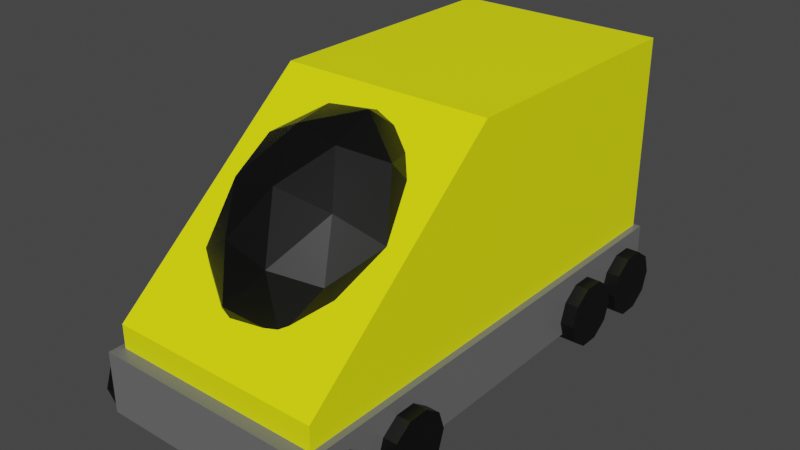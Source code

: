# Source: train11.blend  (saved by Blender 3.5.10; exported with 4.5.12 LTS)
import bpy
from mathutils import Matrix  # noqa: F401  (used for matrix-valued properties, if any)

bpy.ops.wm.read_factory_settings(use_empty=True)
scene = bpy.context.scene
scene.name = 'Scene'

# ---- collections
col_bullet_train = bpy.data.collections.new('Bullet train'); scene.collection.children.link(col_bullet_train)

# ---- materials (node trees are filled in below, after node groups)
mat_chassis = bpy.data.materials.new('Chassis')
mat_chassis.alpha_threshold = 0.0
mat_chassis.use_transparent_shadow = False
mat_chassis.line_color = (0.0, 0.0, 0.0, 1.0)
mat_gizmos = bpy.data.materials.new('Gizmos')
mat_gizmos.use_transparent_shadow = False
mat_paint_scheme = bpy.data.materials.new('Paint scheme')
mat_paint_scheme.use_transparent_shadow = False

# ---- material node trees
mat_chassis.use_nodes = True; mat_chassis.node_tree.nodes.clear()
_N = mat_chassis.node_tree.nodes; _L = mat_chassis.node_tree.links
n0 = _N.new('ShaderNodeOutputMaterial'); n0.name = 'Material Output'; n0.location = (300, 300)
n1 = _N.new('ShaderNodeBsdfPrincipled'); n1.name = 'Principled BSDF'; n1.location = (10, 300)
n1.distribution = 'GGX'
n1.subsurface_method = 'RANDOM_WALK_SKIN'
n1.inputs[0].default_value = (0.1473, 0.1473, 0.1473, 1.0)
n1.inputs[2].default_value = 0.4
n1.inputs[3].default_value = 1.45
n1.inputs[27].default_value = (0.0, 0.0, 0.0, 1.0)
n1.inputs[28].default_value = 1.0
_L.new(n1.outputs[0], n0.inputs[0])
n0.is_active_output = True
mat_gizmos.use_nodes = True; mat_gizmos.node_tree.nodes.clear()
_N = mat_gizmos.node_tree.nodes; _L = mat_gizmos.node_tree.links
n0 = _N.new('ShaderNodeBsdfPrincipled'); n0.name = 'Principled BSDF'; n0.location = (10, 300)
n0.distribution = 'GGX'
n0.subsurface_method = 'RANDOM_WALK_SKIN'
n0.inputs[0].default_value = (0.0, 0.0, 0.0, 1.0)
n0.inputs[3].default_value = 1.45
n0.inputs[27].default_value = (0.0, 0.0, 0.0, 1.0)
n0.inputs[28].default_value = 1.0
n1 = _N.new('ShaderNodeOutputMaterial'); n1.name = 'Material Output'; n1.location = (300, 300)
_L.new(n0.outputs[0], n1.inputs[0])
n1.is_active_output = True
mat_paint_scheme.use_nodes = True; mat_paint_scheme.node_tree.nodes.clear()
_N = mat_paint_scheme.node_tree.nodes; _L = mat_paint_scheme.node_tree.links
n0 = _N.new('ShaderNodeBsdfPrincipled'); n0.name = 'Principled BSDF'; n0.location = (10, 300)
n0.distribution = 'GGX'
n0.subsurface_method = 'RANDOM_WALK_SKIN'
n0.inputs[0].default_value = (0.9526, 1.0, 0.0, 1.0)
n0.inputs[3].default_value = 1.45
n0.inputs[27].default_value = (0.0, 0.0, 0.0, 1.0)
n0.inputs[28].default_value = 1.0
n1 = _N.new('ShaderNodeOutputMaterial'); n1.name = 'Material Output'; n1.location = (300, 300)
_L.new(n0.outputs[0], n1.inputs[0])
n1.is_active_output = True

# ---- world
world_world = bpy.data.worlds.new('World'); scene.world = world_world
world_world.use_nodes = True; world_world.node_tree.nodes.clear()
_N = world_world.node_tree.nodes; _L = world_world.node_tree.links
n0 = _N.new('ShaderNodeOutputWorld'); n0.name = 'World Output'; n0.location = (300, 300)
n1 = _N.new('ShaderNodeBackground'); n1.name = 'Background'; n1.location = (10, 300)
n1.inputs[0].default_value = (0.05088, 0.05088, 0.05088, 1.0)
_L.new(n1.outputs[0], n0.inputs[0])
n0.is_active_output = True
world_world.color = (0.05088, 0.05088, 0.05088)
world_world.use_sun_shadow = False
world_world.sun_shadow_jitter_overblur = 0.0

# ---- meshes
me_cube_020 = bpy.data.meshes.new('Cube.020')
me_cube_020.from_pydata([(1.0, 1.0, -0.4598), (1.0, 1.0, -1.0), (1.0, -3.668, -0.4598), (1.0, -3.668, -1.0), (-1.0, 1.0, -0.4598), (-1.0, 1.0, -1.0), (-1.0, -3.668, -0.4598), (-1.0, -3.668, -1.0), (-1.141, -2.996, -0.8701), (1.121, -2.996, -0.8701), (-1.141, -3.057, -1.042), (1.121, -3.057, -1.042), (-1.141, -3.216, -1.148), (1.121, -3.216, -1.148), (-1.141, -3.412, -1.148), (1.121, -3.412, -1.148), (-1.141, -3.571, -1.042), (1.121, -3.571, -1.042), (-1.141, -3.632, -0.8701), (1.121, -3.632, -0.8701), (-1.141, -3.571, -0.6982), (1.121, -3.571, -0.6982), (-1.141, -3.412, -0.5919), (1.121, -3.412, -0.5919), (-1.141, -3.216, -0.5919), (1.121, -3.216, -0.5919), (-1.141, -3.057, -0.6982), (1.121, -3.057, -0.6982), (-1.141, -2.271, -0.8701), (1.121, -2.271, -0.8701), (-1.141, -2.332, -1.042), (1.121, -2.332, -1.042), (-1.141, -2.491, -1.148), (1.121, -2.491, -1.148), (-1.141, -2.687, -1.148), (1.121, -2.687, -1.148), (-1.141, -2.846, -1.042), (1.121, -2.846, -1.042), (-1.141, -2.907, -0.8701), (1.121, -2.907, -0.8701), (-1.141, -2.846, -0.6982), (1.121, -2.846, -0.6982), (-1.141, -2.687, -0.5919), (1.121, -2.687, -0.5919), (-1.141, -2.491, -0.5919), (1.121, -2.491, -0.5919), (-1.141, -2.332, -0.6982), (1.121, -2.332, -0.6982), (-1.141, 0.9818, -0.8701), (1.121, 0.9818, -0.8701), (-1.141, 0.9211, -1.042), (1.121, 0.9211, -1.042), (-1.141, 0.7622, -1.148), (1.121, 0.7622, -1.148), (-1.141, 0.5658, -1.148), (1.121, 0.5658, -1.148), (-1.141, 0.4069, -1.042), (1.121, 0.4069, -1.042), (-1.141, 0.3462, -0.8701), (1.121, 0.3462, -0.8701), (-1.141, 0.4069, -0.6982), (1.121, 0.4069, -0.6982), (-1.141, 0.5658, -0.5919), (1.121, 0.5658, -0.5919), (-1.141, 0.7622, -0.5919), (1.121, 0.7622, -0.5919), (-1.141, 0.9211, -0.6982), (1.121, 0.9211, -0.6982), (-1.141, 0.2572, -0.8701), (1.121, 0.2572, -0.8701), (-1.141, 0.1965, -1.042), (1.121, 0.1965, -1.042), (-1.141, 0.03757, -1.148), (1.121, 0.03757, -1.148), (-1.141, -0.1588, -1.148), (1.121, -0.1588, -1.148), (-1.141, -0.3177, -1.042), (1.121, -0.3177, -1.042), (-1.141, -0.3784, -0.8701), (1.121, -0.3784, -0.8701), (-1.141, -0.3177, -0.6982), (1.121, -0.3177, -0.6982), (-1.141, -0.1588, -0.5919), (1.121, -0.1588, -0.5919), (-1.141, 0.03757, -0.5919), (1.121, 0.03757, -0.5919), (-1.141, 0.1965, -0.6982), (1.121, 0.1965, -0.6982), (-0.9426, -1.217, 1.277), (-0.9426, -1.217, -0.6359), (-0.9426, 0.9725, 1.277), (-0.9426, 0.9725, -0.6359), (0.9426, -1.217, 1.277), (0.9426, -1.217, -0.6359), (0.9426, 0.9725, 1.277), (0.9426, 0.9725, -0.6359), (-0.9426, -1.56, 1.277), (-0.9426, -1.56, -0.6359), (0.9426, -1.56, -0.6359), (0.9426, -1.56, 1.277), (-0.9426, -3.549, -0.2507), (-0.9426, -3.549, -0.6359), (0.9426, -3.549, -0.6359), (0.9426, -3.549, -0.2507), (0.0, -3.146, -0.2473), (0.5759, -2.944, 0.3704), (-0.22, -3.094, 0.5226), (-0.7119, -2.701, 0.1242), (-0.22, -2.308, -0.2742), (0.5759, -2.458, -0.1221), (0.22, -2.375, 1.124), (-0.5759, -2.224, 0.9716), (-0.5759, -1.739, 0.4791), (0.22, -1.589, 0.3269), (0.7119, -1.982, 0.7254), (0.0, -1.537, 1.097), (-0.1293, -3.257, 0.08724), (0.3385, -3.168, -0.00222), (0.2092, -3.138, 0.4504), (0.6771, -2.764, 0.07142), (0.3385, -2.883, -0.2917), (-0.4184, -3.026, -0.147), (-0.5478, -2.995, 0.3056), (-0.1293, -2.795, -0.3812), (-0.5478, -2.533, -0.1628), (0.2092, -2.391, -0.3075), (0.757, -2.484, 0.5695), (0.757, -2.199, 0.28), (0.0, -2.803, 0.8932), (0.4678, -2.715, 0.8037), (-0.757, -2.484, 0.5695), (-0.4678, -2.715, 0.8037), (-0.4678, -1.968, 0.04584), (-0.757, -2.199, 0.28), (0.4678, -1.968, 0.04584), (0.0, -1.879, -0.04361), (0.5478, -2.149, 1.012), (-0.2092, -2.292, 1.157), (-0.6771, -1.918, 0.7781), (-0.2092, -1.545, 0.3992), (0.5478, -1.688, 0.5439), (0.1293, -1.888, 1.231), (0.4184, -1.657, 0.9965), (-0.3385, -1.8, 1.141), (-0.3385, -1.514, 0.8518), (0.1293, -1.426, 0.7623)], [], [(0, 4, 6, 2), (3, 2, 6, 7), (7, 6, 4, 5), (5, 1, 3, 7), (1, 0, 2, 3), (5, 4, 0, 1), (8, 9, 11, 10), (10, 11, 13, 12), (12, 13, 15, 14), (14, 15, 17, 16), (16, 17, 19, 18), (18, 19, 21, 20), (20, 21, 23, 22), (22, 23, 25, 24), (11, 9, 27, 25, 23, 21, 19, 17, 15, 13), (24, 25, 27, 26), (26, 27, 9, 8), (8, 10, 12, 14, 16, 18, 20, 22, 24, 26), (28, 29, 31, 30), (30, 31, 33, 32), (32, 33, 35, 34), (34, 35, 37, 36), (36, 37, 39, 38), (38, 39, 41, 40), (40, 41, 43, 42), (42, 43, 45, 44), (31, 29, 47, 45, 43, 41, 39, 37, 35, 33), (44, 45, 47, 46), (46, 47, 29, 28), (28, 30, 32, 34, 36, 38, 40, 42, 44, 46), (48, 49, 51, 50), (50, 51, 53, 52), (52, 53, 55, 54), (54, 55, 57, 56), (56, 57, 59, 58), (58, 59, 61, 60), (60, 61, 63, 62), (62, 63, 65, 64), (51, 49, 67, 65, 63, 61, 59, 57, 55, 53), (64, 65, 67, 66), (66, 67, 49, 48), (48, 50, 52, 54, 56, 58, 60, 62, 64, 66), (68, 69, 71, 70), (70, 71, 73, 72), (72, 73, 75, 74), (74, 75, 77, 76), (76, 77, 79, 78), (78, 79, 81, 80), (80, 81, 83, 82), (82, 83, 85, 84), (71, 69, 87, 85, 83, 81, 79, 77, 75, 73), (84, 85, 87, 86), (86, 87, 69, 68), (68, 70, 72, 74, 76, 78, 80, 82, 84, 86), (88, 89, 91, 90), (90, 91, 95, 94), (94, 95, 93, 92), (89, 88, 96, 97), (90, 94, 92, 88), (95, 91, 89, 93), (96, 99, 103, 100), (88, 92, 99, 96), (93, 89, 97, 98), (92, 93, 98, 99), (103, 102, 101, 100), (97, 96, 100, 101), (98, 97, 101, 102), (99, 98, 102, 103), (104, 117, 116), (105, 117, 119), (104, 116, 121), (104, 121, 123), (104, 123, 120), (105, 119, 126), (106, 118, 128), (107, 122, 130), (108, 124, 132), (109, 125, 134), (105, 126, 129), (106, 128, 131), (107, 130, 133), (108, 132, 135), (109, 134, 127), (110, 136, 141), (111, 137, 143), (112, 138, 144), (113, 139, 145), (114, 140, 142), (142, 145, 115), (142, 140, 145), (140, 113, 145), (145, 144, 115), (145, 139, 144), (139, 112, 144), (144, 143, 115), (144, 138, 143), (138, 111, 143), (143, 141, 115), (143, 137, 141), (137, 110, 141), (141, 142, 115), (141, 136, 142), (136, 114, 142), (127, 140, 114), (127, 134, 140), (134, 113, 140), (135, 139, 113), (135, 132, 139), (132, 112, 139), (133, 138, 112), (133, 130, 138), (130, 111, 138), (131, 137, 111), (131, 128, 137), (128, 110, 137), (129, 136, 110), (129, 126, 136), (126, 114, 136), (134, 135, 113), (134, 125, 135), (125, 108, 135), (132, 133, 112), (132, 124, 133), (124, 107, 133), (130, 131, 111), (130, 122, 131), (122, 106, 131), (128, 129, 110), (128, 118, 129), (118, 105, 129), (126, 127, 114), (126, 119, 127), (119, 109, 127), (120, 125, 109), (120, 123, 125), (123, 108, 125), (123, 124, 108), (123, 121, 124), (121, 107, 124), (121, 122, 107), (121, 116, 122), (116, 106, 122), (119, 120, 109), (119, 117, 120), (117, 104, 120), (116, 118, 106), (116, 117, 118), (117, 105, 118)])
me_cube_020.polygons.foreach_set('material_index', [0, 0, 0, 0, 0, 0, 1, 1, 1, 1, 1, 1, 1, 1, 1, 1, 1, 1, 1, 1, 1, 1, 1, 1, 1, 1, 1, 1, 1, 1, 1, 1, 1, 1, 1, 1, 1, 1, 1, 1, 1, 1, 1, 1, 1, 1, 1, 1, 1, 1, 1, 1, 1, 1, 2, 2, 2, 2, 2, 2, 2, 2, 2, 2, 2, 2, 2, 2, 1, 1, 1, 1, 1, 1, 1, 1, 1, 1, 1, 1, 1, 1, 1, 1, 1, 1, 1, 1, 1, 1, 1, 1, 1, 1, 1, 1, 1, 1, 1, 1, 1, 1, 1, 1, 1, 1, 1, 1, 1, 1, 1, 1, 1, 1, 1, 1, 1, 1, 1, 1, 1, 1, 1, 1, 1, 1, 1, 1, 1, 1, 1, 1, 1, 1, 1, 1, 1, 1, 1, 1, 1, 1, 1, 1, 1, 1, 1, 1])
_uv = me_cube_020.uv_layers.new(name='UVMap')
_uv.uv.foreach_set('vector', [0.625, 0.5, 0.875, 0.5, 0.875, 0.75, 0.625, 0.75, 0.375, 0.75, 0.625, 0.75, 0.625, 1.0, 0.375, 1.0, 0.375, 0.0, 0.625, 0.0, 0.625, 0.25, 0.375, 0.25, 0.125, 0.5, 0.375, 0.5, 0.375, 0.75, 0.125, 0.75, 0.375, 0.5, 0.625, 0.5, 0.625, 0.75, 0.375, 0.75, 0.375, 0.25, 0.625, 0.25, 0.625, 0.5, 0.375, 0.5, 1.0, 0.5, 1.0, 1.0, 0.9, 1.0, 0.9, 0.5, 0.9, 0.5, 0.9, 1.0, 0.8, 1.0, 0.8, 0.5, 0.8, 0.5, 0.8, 1.0, 0.7, 1.0, 0.7, 0.5, 0.7, 0.5, 0.7, 1.0, 0.6, 1.0, 0.6, 0.5, 0.6, 0.5, 0.6, 1.0, 0.5, 1.0, 0.5, 0.5, 0.5, 0.5, 0.5, 1.0, 0.4, 1.0, 0.4, 0.5, 0.4, 0.5, 0.4, 1.0, 0.3, 1.0, 0.3, 0.5, 0.3, 0.5, 0.3, 1.0, 0.2, 1.0, 0.2, 0.5, 0.3911, 0.4442, 0.25, 0.49, 0.1089, 0.4442, 0.02175, 0.3242, 0.02175, 0.1758, 0.1089, 0.05584, 0.25, 0.01, 0.3911, 0.05584, 0.4783, 0.1758, 0.4783, 0.3242, 0.2, 0.5, 0.2, 1.0, 0.1, 1.0, 0.1, 0.5, 0.1, 0.5, 0.1, 1.0, -7.451e-08, 1.0, -7.451e-08, 0.5, 0.75, 0.49, 0.8911, 0.4442, 0.9783, 0.3242, 0.9783, 0.1758, 0.8911, 0.05584, 0.75, 0.01, 0.6089, 0.05584, 0.5217, 0.1758, 0.5217, 0.3242, 0.6089, 0.4442, 1.0, 0.5, 1.0, 1.0, 0.9, 1.0, 0.9, 0.5, 0.9, 0.5, 0.9, 1.0, 0.8, 1.0, 0.8, 0.5, 0.8, 0.5, 0.8, 1.0, 0.7, 1.0, 0.7, 0.5, 0.7, 0.5, 0.7, 1.0, 0.6, 1.0, 0.6, 0.5, 0.6, 0.5, 0.6, 1.0, 0.5, 1.0, 0.5, 0.5, 0.5, 0.5, 0.5, 1.0, 0.4, 1.0, 0.4, 0.5, 0.4, 0.5, 0.4, 1.0, 0.3, 1.0, 0.3, 0.5, 0.3, 0.5, 0.3, 1.0, 0.2, 1.0, 0.2, 0.5, 0.3911, 0.4442, 0.25, 0.49, 0.1089, 0.4442, 0.02175, 0.3242, 0.02175, 0.1758, 0.1089, 0.05584, 0.25, 0.01, 0.3911, 0.05584, 0.4783, 0.1758, 0.4783, 0.3242, 0.2, 0.5, 0.2, 1.0, 0.1, 1.0, 0.1, 0.5, 0.1, 0.5, 0.1, 1.0, -7.451e-08, 1.0, -7.451e-08, 0.5, 0.75, 0.49, 0.8911, 0.4442, 0.9783, 0.3242, 0.9783, 0.1758, 0.8911, 0.05584, 0.75, 0.01, 0.6089, 0.05584, 0.5217, 0.1758, 0.5217, 0.3242, 0.6089, 0.4442, 1.0, 0.5, 1.0, 1.0, 0.9, 1.0, 0.9, 0.5, 0.9, 0.5, 0.9, 1.0, 0.8, 1.0, 0.8, 0.5, 0.8, 0.5, 0.8, 1.0, 0.7, 1.0, 0.7, 0.5, 0.7, 0.5, 0.7, 1.0, 0.6, 1.0, 0.6, 0.5, 0.6, 0.5, 0.6, 1.0, 0.5, 1.0, 0.5, 0.5, 0.5, 0.5, 0.5, 1.0, 0.4, 1.0, 0.4, 0.5, 0.4, 0.5, 0.4, 1.0, 0.3, 1.0, 0.3, 0.5, 0.3, 0.5, 0.3, 1.0, 0.2, 1.0, 0.2, 0.5, 0.3911, 0.4442, 0.25, 0.49, 0.1089, 0.4442, 0.02175, 0.3242, 0.02175, 0.1758, 0.1089, 0.05584, 0.25, 0.01, 0.3911, 0.05584, 0.4783, 0.1758, 0.4783, 0.3242, 0.2, 0.5, 0.2, 1.0, 0.1, 1.0, 0.1, 0.5, 0.1, 0.5, 0.1, 1.0, -7.451e-08, 1.0, -7.451e-08, 0.5, 0.75, 0.49, 0.8911, 0.4442, 0.9783, 0.3242, 0.9783, 0.1758, 0.8911, 0.05584, 0.75, 0.01, 0.6089, 0.05584, 0.5217, 0.1758, 0.5217, 0.3242, 0.6089, 0.4442, 1.0, 0.5, 1.0, 1.0, 0.9, 1.0, 0.9, 0.5, 0.9, 0.5, 0.9, 1.0, 0.8, 1.0, 0.8, 0.5, 0.8, 0.5, 0.8, 1.0, 0.7, 1.0, 0.7, 0.5, 0.7, 0.5, 0.7, 1.0, 0.6, 1.0, 0.6, 0.5, 0.6, 0.5, 0.6, 1.0, 0.5, 1.0, 0.5, 0.5, 0.5, 0.5, 0.5, 1.0, 0.4, 1.0, 0.4, 0.5, 0.4, 0.5, 0.4, 1.0, 0.3, 1.0, 0.3, 0.5, 0.3, 0.5, 0.3, 1.0, 0.2, 1.0, 0.2, 0.5, 0.3911, 0.4442, 0.25, 0.49, 0.1089, 0.4442, 0.02175, 0.3242, 0.02175, 0.1758, 0.1089, 0.05584, 0.25, 0.01, 0.3911, 0.05584, 0.4783, 0.1758, 0.4783, 0.3242, 0.2, 0.5, 0.2, 1.0, 0.1, 1.0, 0.1, 0.5, 0.1, 0.5, 0.1, 1.0, -7.451e-08, 1.0, -7.451e-08, 0.5, 0.75, 0.49, 0.8911, 0.4442, 0.9783, 0.3242, 0.9783, 0.1758, 0.8911, 0.05584, 0.75, 0.01, 0.6089, 0.05584, 0.5217, 0.1758, 0.5217, 0.3242, 0.6089, 0.4442, 0.375, 0.0, 0.625, 0.0, 0.625, 0.25, 0.375, 0.25, 0.375, 0.25, 0.625, 0.25, 0.625, 0.5, 0.375, 0.5, 0.375, 0.5, 0.625, 0.5, 0.625, 0.75, 0.375, 0.75, 0.625, 0.0, 0.375, 0.0, 0.375, 0.0, 0.625, 0.0, 0.125, 0.5, 0.375, 0.5, 0.375, 0.75, 0.125, 0.75, 0.625, 0.5, 0.875, 0.5, 0.875, 0.75, 0.625, 0.75, 0.125, 0.75, 0.375, 0.75, 0.375, 0.75, 0.125, 0.75, 0.125, 0.75, 0.375, 0.75, 0.375, 0.75, 0.125, 0.75, 0.625, 0.75, 0.875, 0.75, 0.875, 0.75, 0.625, 0.75, 0.375, 0.75, 0.625, 0.75, 0.625, 0.75, 0.375, 0.75, 0.375, 0.75, 0.625, 0.75, 0.625, 1.0, 0.375, 1.0, 0.625, 0.0, 0.375, 0.0, 0.375, 0.0, 0.625, 0.0, 0.625, 0.75, 0.875, 0.75, 0.875, 0.75, 0.625, 0.75, 0.375, 0.75, 0.625, 0.75, 0.625, 0.75, 0.375, 0.75, 0.1818, 0.0, 0.2273, 0.07873, 0.1364, 0.07873, 0.2727, 0.1575, 0.3182, 0.07873, 0.3636, 0.1575, 0.9091, 0.0, 0.9545, 0.07873, 0.8636, 0.07873, 0.7273, 0.0, 0.7727, 0.07873, 0.6818, 0.07873, 0.5455, 0.0, 0.5909, 0.07873, 0.5, 0.07873, 0.2727, 0.1575, 0.3636, 0.1575, 0.3182, 0.2362, 0.09091, 0.1575, 0.1818, 0.1575, 0.1364, 0.2362, 0.8182, 0.1575, 0.9091, 0.1575, 0.8636, 0.2362, 0.6364, 0.1575, 0.7273, 0.1575, 0.6818, 0.2362, 0.4545, 0.1575, 0.5455, 0.1575, 0.5, 0.2362, 0.2727, 0.1575, 0.3182, 0.2362, 0.2273, 0.2362, 0.09091, 0.1575, 0.1364, 0.2362, 0.04546, 0.2362, 0.8182, 0.1575, 0.8636, 0.2362, 0.7727, 0.2362, 0.6364, 0.1575, 0.6818, 0.2362, 0.5909, 0.2362, 0.4545, 0.1575, 0.5, 0.2362, 0.4091, 0.2362, 0.1818, 0.3149, 0.2727, 0.3149, 0.2273, 0.3937, 0.0, 0.3149, 0.09091, 0.3149, 0.04546, 0.3937, 0.7273, 0.3149, 0.8182, 0.3149, 0.7727, 0.3937, 0.5455, 0.3149, 0.6364, 0.3149, 0.5909, 0.3937, 0.3636, 0.3149, 0.4545, 0.3149, 0.4091, 0.3937, 0.4091, 0.3937, 0.5, 0.3937, 0.4545, 0.4724, 0.4091, 0.3937, 0.4545, 0.3149, 0.5, 0.3937, 0.4545, 0.3149, 0.5455, 0.3149, 0.5, 0.3937, 0.5909, 0.3937, 0.6818, 0.3937, 0.6364, 0.4724, 0.5909, 0.3937, 0.6364, 0.3149, 0.6818, 0.3937, 0.6364, 0.3149, 0.7273, 0.3149, 0.6818, 0.3937, 0.7727, 0.3937, 0.8636, 0.3937, 0.8182, 0.4724, 0.7727, 0.3937, 0.8182, 0.3149, 0.8636, 0.3937, 0.8182, 0.3149, 0.9091, 0.3149, 0.8636, 0.3937, 0.04546, 0.3937, 0.1364, 0.3937, 0.09091, 0.4724, 0.04546, 0.3937, 0.09091, 0.3149, 0.1364, 0.3937, 0.09091, 0.3149, 0.1818, 0.3149, 0.1364, 0.3937, 0.2273, 0.3937, 0.3182, 0.3937, 0.2727, 0.4724, 0.2273, 0.3937, 0.2727, 0.3149, 0.3182, 0.3937, 0.2727, 0.3149, 0.3636, 0.3149, 0.3182, 0.3937, 0.4091, 0.2362, 0.4545, 0.3149, 0.3636, 0.3149, 0.4091, 0.2362, 0.5, 0.2362, 0.4545, 0.3149, 0.5, 0.2362, 0.5455, 0.3149, 0.4545, 0.3149, 0.5909, 0.2362, 0.6364, 0.3149, 0.5455, 0.3149, 0.5909, 0.2362, 0.6818, 0.2362, 0.6364, 0.3149, 0.6818, 0.2362, 0.7273, 0.3149, 0.6364, 0.3149, 0.7727, 0.2362, 0.8182, 0.3149, 0.7273, 0.3149, 0.7727, 0.2362, 0.8636, 0.2362, 0.8182, 0.3149, 0.8636, 0.2362, 0.9091, 0.3149, 0.8182, 0.3149, 0.04546, 0.2362, 0.09091, 0.3149, 0.0, 0.3149, 0.04546, 0.2362, 0.1364, 0.2362, 0.09091, 0.3149, 0.1364, 0.2362, 0.1818, 0.3149, 0.09091, 0.3149, 0.2273, 0.2362, 0.2727, 0.3149, 0.1818, 0.3149, 0.2273, 0.2362, 0.3182, 0.2362, 0.2727, 0.3149, 0.3182, 0.2362, 0.3636, 0.3149, 0.2727, 0.3149, 0.5, 0.2362, 0.5909, 0.2362, 0.5455, 0.3149, 0.5, 0.2362, 0.5455, 0.1575, 0.5909, 0.2362, 0.5455, 0.1575, 0.6364, 0.1575, 0.5909, 0.2362, 0.6818, 0.2362, 0.7727, 0.2362, 0.7273, 0.3149, 0.6818, 0.2362, 0.7273, 0.1575, 0.7727, 0.2362, 0.7273, 0.1575, 0.8182, 0.1575, 0.7727, 0.2362, 0.8636, 0.2362, 0.9545, 0.2362, 0.9091, 0.3149, 0.8636, 0.2362, 0.9091, 0.1575, 0.9545, 0.2362, 0.9091, 0.1575, 1.0, 0.1575, 0.9545, 0.2362, 0.1364, 0.2362, 0.2273, 0.2362, 0.1818, 0.3149, 0.1364, 0.2362, 0.1818, 0.1575, 0.2273, 0.2362, 0.1818, 0.1575, 0.2727, 0.1575, 0.2273, 0.2362, 0.3182, 0.2362, 0.4091, 0.2362, 0.3636, 0.3149, 0.3182, 0.2362, 0.3636, 0.1575, 0.4091, 0.2362, 0.3636, 0.1575, 0.4545, 0.1575, 0.4091, 0.2362, 0.5, 0.07873, 0.5455, 0.1575, 0.4545, 0.1575, 0.5, 0.07873, 0.5909, 0.07873, 0.5455, 0.1575, 0.5909, 0.07873, 0.6364, 0.1575, 0.5455, 0.1575, 0.6818, 0.07873, 0.7273, 0.1575, 0.6364, 0.1575, 0.6818, 0.07873, 0.7727, 0.07873, 0.7273, 0.1575, 0.7727, 0.07873, 0.8182, 0.1575, 0.7273, 0.1575, 0.8636, 0.07873, 0.9091, 0.1575, 0.8182, 0.1575, 0.8636, 0.07873, 0.9545, 0.07873, 0.9091, 0.1575, 0.9545, 0.07873, 1.0, 0.1575, 0.9091, 0.1575, 0.3636, 0.1575, 0.4091, 0.07873, 0.4545, 0.1575, 0.3636, 0.1575, 0.3182, 0.07873, 0.4091, 0.07873, 0.3182, 0.07873, 0.3636, 0.0, 0.4091, 0.07873, 0.1364, 0.07873, 0.1818, 0.1575, 0.09091, 0.1575, 0.1364, 0.07873, 0.2273, 0.07873, 0.1818, 0.1575, 0.2273, 0.07873, 0.2727, 0.1575, 0.1818, 0.1575])
me_cube_020.materials.append(mat_chassis)
me_cube_020.materials.append(mat_gizmos)
me_cube_020.materials.append(mat_paint_scheme)
me_cube_020.use_remesh_preserve_volume = False
me_cube_020.use_remesh_preserve_attributes = False
me_cube_020.use_mirror_vertex_groups = False
me_cube_020.update()

# ---- objects
ob_cube_020 = bpy.data.objects.new('Cube.020', me_cube_020)

# ---- transforms, parenting, visibility, modifiers, constraints
ob_cube_020.location = (0.0, 1.324, 1.186)
ob_cube_020.scale = (1.0, 0.9205, 1.0)
ob_cube_020.lock_rotations_4d = False
ob_cube_020.empty_display_type = 'ARROWS'
ob_cube_020.lineart.crease_threshold = 0.0

# ---- collection membership
col_bullet_train.objects.link(ob_cube_020)

# ---- scene / render settings (as saved in the file)
scene.frame_start = 1; scene.frame_end = 250; scene.frame_set(1)
scene.render.engine = 'BLENDER_EEVEE_NEXT'
scene.cycles.sampling_pattern = 'TABULATED_SOBOL'
scene.cycles.use_light_tree = False
scene.view_settings.view_transform = 'Filmic'
bpy.context.view_layer.update()

# ---- added for rendering (the .blend has no active camera and no usable light): camera, sun
cam_auto = bpy.data.cameras.new('AutoCamera')
cam_auto.lens = 50.0
cam_auto.sensor_width = 36.0
cam_auto.clip_end = 1000.0
ob_auto_camera = bpy.data.objects.new('AutoCamera', cam_auto)
scene.collection.objects.link(ob_auto_camera)
ob_auto_camera.location = (5.01218, -5.92978, 5.26756)
ob_auto_camera.rotation_euler = (1.09748, -7.21219e-08, 0.694738)
scene.camera = ob_auto_camera
light_auto_sun = bpy.data.lights.new('AutoSun', 'SUN')
light_auto_sun.energy = 3.0
light_auto_sun.angle = 0.0523599
ob_auto_sun = bpy.data.objects.new('AutoSun', light_auto_sun)
scene.collection.objects.link(ob_auto_sun)
ob_auto_sun.rotation_euler = (0.872665, 0.174533, 0.523599)
bpy.context.view_layer.update()
